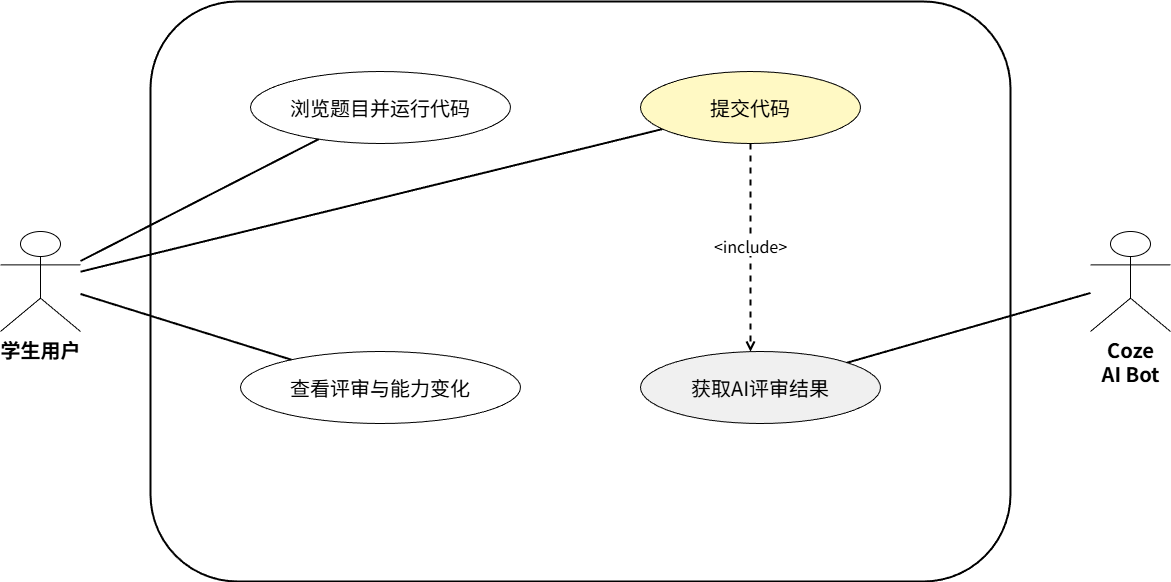

The diagram above was exported from draw.io. Its source (the exported page's mxGraphModel, read from the mxfile embedded in the PNG):
<mxGraphModel dx="959" dy="632" grid="0" gridSize="10" guides="1" tooltips="1" connect="1" arrows="1" fold="1" page="0" pageScale="1" pageWidth="1500" pageHeight="1000" math="0" shadow="0">
  <root>
    <mxCell id="0" />
    <mxCell id="1" parent="0" />
    <mxCell id="boundary" value="" style="rounded=1;whiteSpace=wrap;html=1;fillColor=none;strokeWidth=2;" parent="1" vertex="1">
      <mxGeometry x="270" y="80" width="860" height="580" as="geometry" />
    </mxCell>
    <mxCell id="actor_student" value="学生用户" style="shape=umlActor;verticalLabelPosition=bottom;verticalAlign=top;html=1;fontSize=20;fontFamily=Noto Sans JP;fontStyle=1;" parent="1" vertex="1">
      <mxGeometry x="120" y="310" width="80" height="100" as="geometry" />
    </mxCell>
    <mxCell id="actor_ai" value="Coze&#10;AI Bot" style="shape=umlActor;verticalLabelPosition=bottom;verticalAlign=top;html=1;fontSize=20;fontFamily=Noto Sans JP;fontStyle=1;" parent="1" vertex="1">
      <mxGeometry x="1210" y="310" width="80" height="100" as="geometry" />
    </mxCell>
    <mxCell id="uc1" value="浏览题目并运行代码" style="ellipse;whiteSpace=wrap;html=1;fontSize=20;fontFamily=Noto Sans JP;" parent="1" vertex="1">
      <mxGeometry x="370" y="150" width="260" height="72" as="geometry" />
    </mxCell>
    <mxCell id="uc2" value="提交代码" style="ellipse;whiteSpace=wrap;html=1;fontSize=20;fontFamily=Noto Sans JP;fillColor=#fff9c4;" parent="1" vertex="1">
      <mxGeometry x="760" y="150" width="220" height="72" as="geometry" />
    </mxCell>
    <mxCell id="uc3" value="获取AI评审结果" style="ellipse;whiteSpace=wrap;html=1;fontSize=20;fontFamily=Noto Sans JP;fillColor=#f0f0f0;" parent="1" vertex="1">
      <mxGeometry x="760" y="430" width="240" height="72" as="geometry" />
    </mxCell>
    <mxCell id="uc4" value="查看评审与能力变化" style="ellipse;whiteSpace=wrap;html=1;fontSize=20;fontFamily=Noto Sans JP;" parent="1" vertex="1">
      <mxGeometry x="360" y="430" width="280" height="72" as="geometry" />
    </mxCell>
    <mxCell id="a1" style="endArrow=none;startArrow=none;html=1;strokeWidth=2;" parent="1" source="actor_student" target="uc1" edge="1">
      <mxGeometry relative="1" as="geometry" />
    </mxCell>
    <mxCell id="a2" style="endArrow=none;startArrow=none;html=1;strokeWidth=2;" parent="1" source="actor_student" target="uc2" edge="1">
      <mxGeometry relative="1" as="geometry" />
    </mxCell>
    <mxCell id="a3" style="endArrow=none;startArrow=none;html=1;strokeWidth=2;" parent="1" source="actor_student" target="uc4" edge="1">
      <mxGeometry relative="1" as="geometry" />
    </mxCell>
    <mxCell id="b1" style="endArrow=none;startArrow=none;html=1;strokeWidth=2;" parent="1" source="actor_ai" target="uc3" edge="1">
      <mxGeometry relative="1" as="geometry" />
    </mxCell>
    <mxCell id="inc1" value="&amp;lt;include&amp;gt;" style="edgeStyle=orthogonalEdgeStyle;rounded=0;orthogonalLoop=1;jettySize=auto;html=1;dashed=1;endArrow=open;endFill=0;strokeWidth=2;fontSize=16;fontFamily=Noto Sans JP;" parent="1" source="uc2" target="uc3" edge="1">
      <mxGeometry x="-0.0097" relative="1" as="geometry">
        <mxPoint as="offset" />
        <Array as="points">
          <mxPoint x="870" y="391" />
          <mxPoint x="870" y="391" />
        </Array>
      </mxGeometry>
    </mxCell>
  </root>
</mxGraphModel>